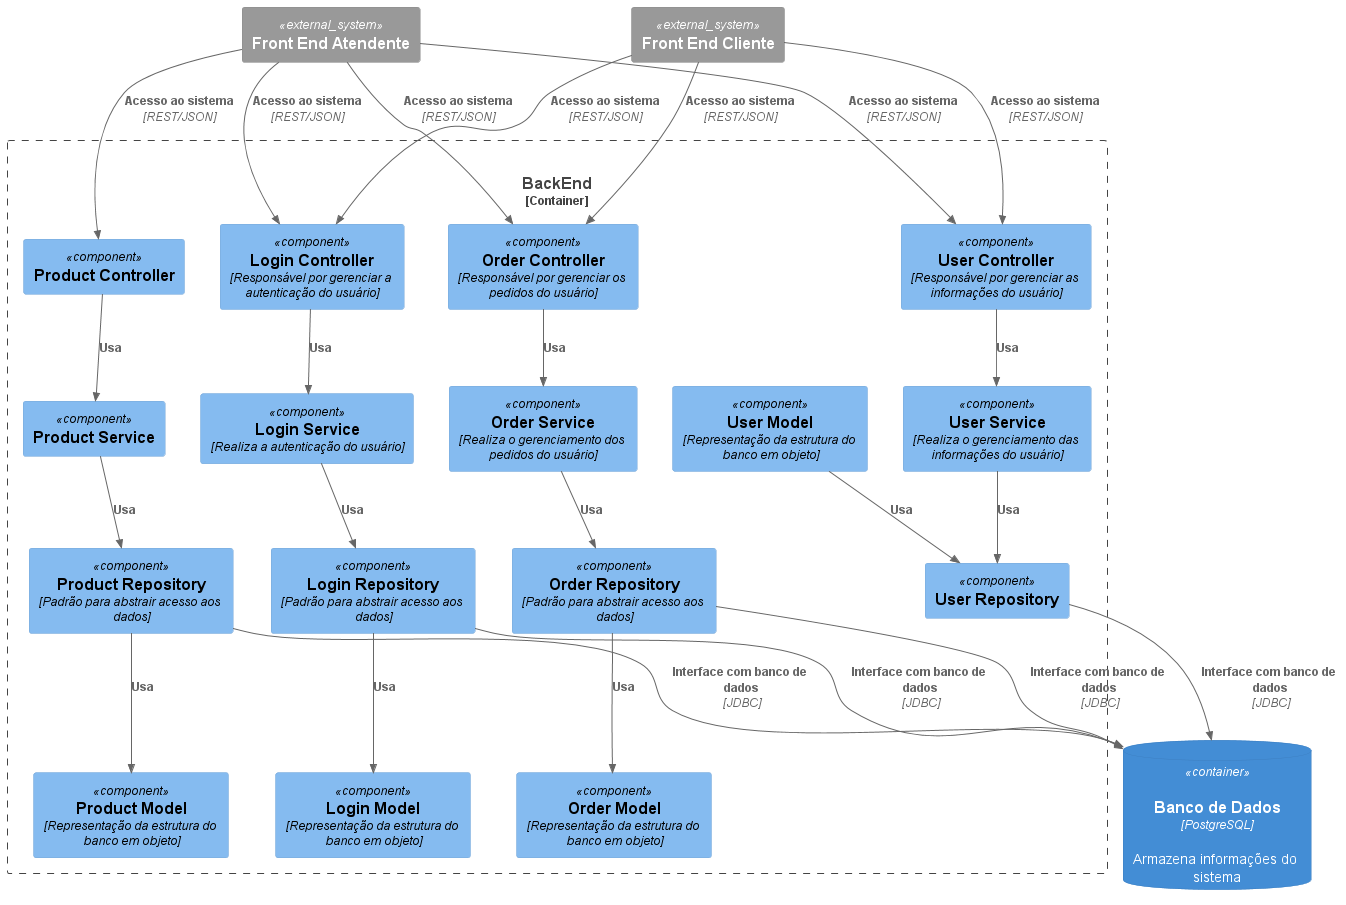

The diagram above was rendered by PlantUML. Its source (embedded in the PNG):
@startuml
!define SHOW_COMPONENT_INTERFACE
!include https://raw.githubusercontent.com/plantuml-stdlib/C4-PlantUML/master/C4_Component.puml

SHOW_PERSON_PORTRAIT()

System_Ext(FrontEnd_Cliente,"Front End Cliente","")
System_Ext(FrontEnd_Atendente,"Front End Atendente","")

Container_Boundary(popfood, "BackEnd", "Divisão do Sistema") {
    Component(LoginController, "Login Controller", "Responsável por gerenciar a autenticação do usuário", "")
    Component(LoginService, "Login Service", "Realiza a autenticação do usuário", "")
    Component(Login, "Login Model", "Representação da estrutura do banco em objeto", "")
    Component(LoginRepository, "Login Repository", "Padrão para abstrair acesso aos dados", "")

    Component(UserController, "User Controller", "Responsável por gerenciar as informações do usuário", "")
    Component(UserService, "User Service", "Realiza o gerenciamento das informações do usuário", "")
    Component(User, "User Model", "Representação da estrutura do banco em objeto", "")
    Component(UserRepository, "User Repository", "", "")    

    Component(OrderController, "Order Controller", "Responsável por gerenciar os pedidos do usuário", "")
    Component(OrderService, "Order Service", "Realiza o gerenciamento dos pedidos do usuário", "")
    Component(Order, "Order Model", "Representação da estrutura do banco em objeto", "")
    Component(OrderRepository, "Order Repository", "Padrão para abstrair acesso aos dados", "")


    Component(ProductController, "Product Controller", "", "")
    Component(ProductService, "Product Service","", "")
    Component(Product, "Product Model", "Representação da estrutura do banco em objeto", "")
    Component(ProductRepository, "Product Repository", "Padrão para abstrair acesso aos dados", "")

}

ContainerDb(banco_dados, "Banco de Dados", "PostgreSQL", "Armazena informações do sistema",  $sprite="postgresql")


Rel(FrontEnd_Cliente, LoginController, "Acesso ao sistema", "REST/JSON")
Rel(FrontEnd_Cliente, UserController, "Acesso ao sistema", "REST/JSON")
Rel(FrontEnd_Cliente, OrderController, "Acesso ao sistema", "REST/JSON")

Rel(FrontEnd_Atendente, LoginController, "Acesso ao sistema", "REST/JSON")
Rel(FrontEnd_Atendente, UserController, "Acesso ao sistema", "REST/JSON")
Rel(FrontEnd_Atendente, OrderController, "Acesso ao sistema", "REST/JSON")
Rel(FrontEnd_Atendente, ProductController, "Acesso ao sistema", "REST/JSON")

Rel(LoginController, LoginService, "Usa", "")
Rel(LoginService, LoginRepository, "Usa", "")
Rel(LoginRepository, Login , "Usa", "")

Rel(UserController, UserService, "Usa", "")
Rel(UserService, UserRepository, "Usa", "")
Rel(User, UserRepository, "Usa", "")

Rel(OrderController, OrderService, "Usa", "")
Rel(OrderService, OrderRepository, "Usa", "")
Rel(OrderRepository, Order, "Usa", "")

Rel(ProductController, ProductService, "Usa", "")
Rel(ProductService, ProductRepository, "Usa", "")
Rel(ProductRepository, Product, "Usa", "")

Rel(LoginRepository, banco_dados, "Interface com banco de dados", "JDBC")

Rel(UserRepository, banco_dados, "Interface com banco de dados", "JDBC")

Rel(OrderRepository, banco_dados, "Interface com banco de dados", "JDBC")

Rel(ProductRepository, banco_dados, "Interface com banco de dados", "JDBC")






@enduml